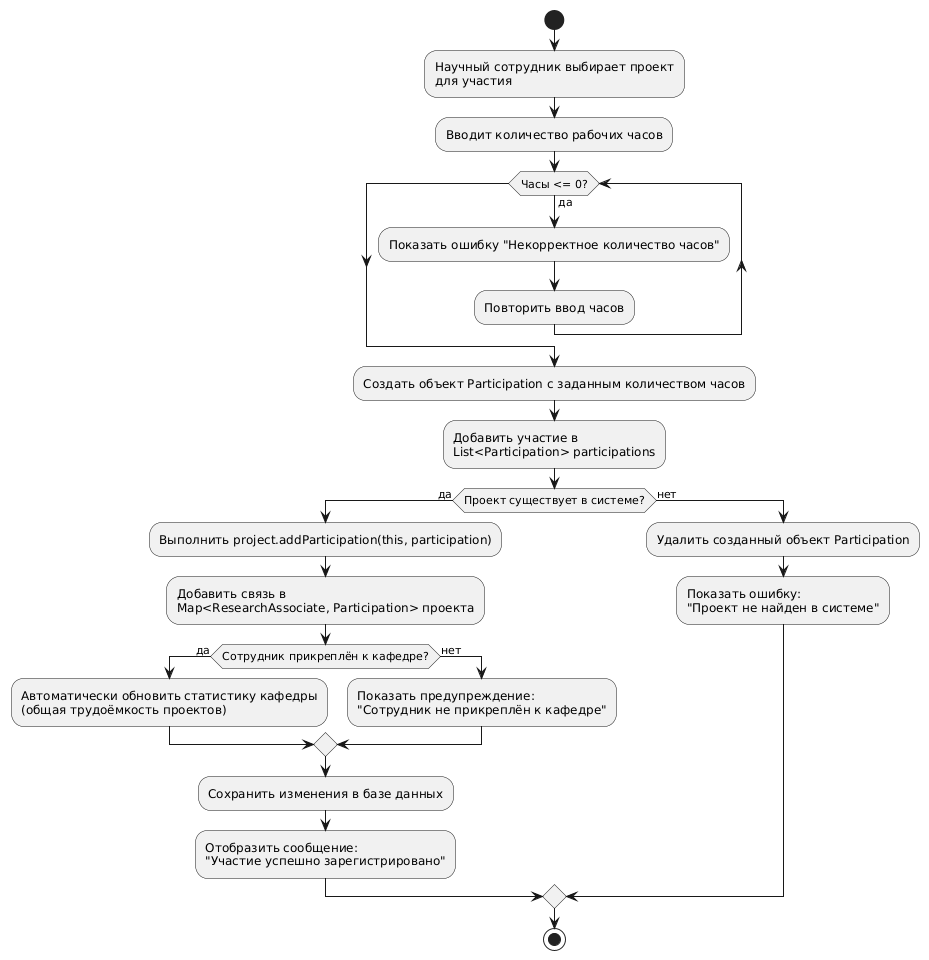

The diagram above was rendered by PlantUML. Its source (embedded in the PNG):
@startuml
start
:Научный сотрудник выбирает проект\nдля участия;
:Вводит количество рабочих часов;
while (Часы <= 0?) is (да)
  :Показать ошибку "Некорректное количество часов";
  :Повторить ввод часов;
endwhile

:Создать объект Participation с заданным количеством часов;
:Добавить участие в\nList<Participation> participations;

if (Проект существует в системе?) then (да)
  :Выполнить project.addParticipation(this, participation);
  :Добавить связь в\nMap<ResearchAssociate, Participation> проекта;
  
  if (Сотрудник прикреплён к кафедре?) then (да)
    :Автоматически обновить статистику кафедры\n(общая трудоёмкость проектов);
  else (нет)
    :Показать предупреждение:\n"Сотрудник не прикреплён к кафедре";
  endif
  
  :Сохранить изменения в базе данных;
  :Отобразить сообщение:\n"Участие успешно зарегистрировано";
else (нет)
  :Удалить созданный объект Participation;
  :Показать ошибку:\n"Проект не найден в системе";
endif

stop
@enduml